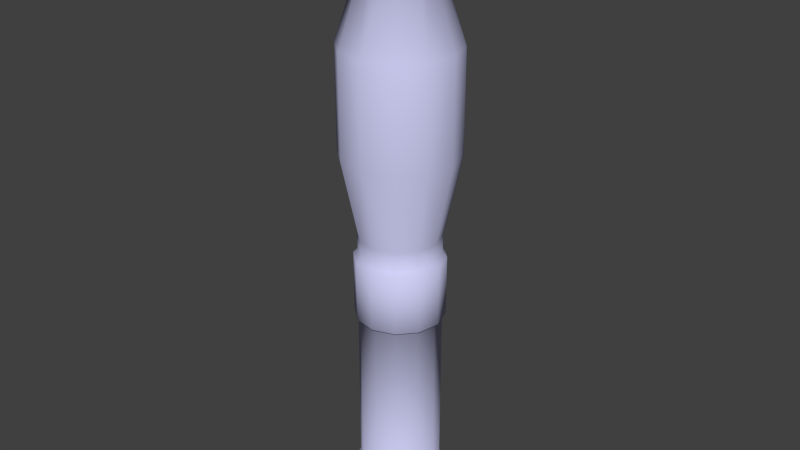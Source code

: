 # Source: soldier_rocket.blend  (saved by Blender 2.75.0; exported with 4.5.12 LTS)
import bpy
from mathutils import Matrix  # noqa: F401  (used for matrix-valued properties, if any)

bpy.ops.wm.read_factory_settings(use_empty=True)
scene = bpy.context.scene
scene.name = 'soldier_rocket'

# ---- collections
col_collection_1 = bpy.data.collections.new('Collection 1'); scene.collection.children.link(col_collection_1)

# ---- materials (node trees are filled in below, after node groups)
mat_w_rocket01 = bpy.data.materials.new('w_rocket01')
mat_w_rocket01.alpha_threshold = 0.0
mat_w_rocket01.use_transparent_shadow = False
mat_w_rocket01.diffuse_color = (0.6271, 0.6276, 0.9124, 1.0)
mat_w_rocket01.roughness = 0.5

# ---- material node trees

# ---- world
world_world = bpy.data.worlds.new('World'); scene.world = world_world
world_world.color = (0.05088, 0.05088, 0.05088)
world_world.use_sun_shadow = False
world_world.sun_shadow_jitter_overblur = 0.0
world_world.cycles.sampling_method = 'MANUAL'
world_world.cycles.sample_map_resolution = 256

# ---- meshes
me_soldier_rocket = bpy.data.meshes.new('soldier_rocket')
me_soldier_rocket.from_pydata([(1.417, -0.6987, -8.305), (1.325, -0.6536, -8.179), (-1.229, -0.8211, -8.179), (-1.314, -0.8777, -8.305), (-1.325, 0.6536, -8.179), (-1.576, -0.1033, -8.305), (-0.8777, 1.314, -8.305), (-0.1033, 1.576, -8.305), (-0.09662, 1.475, -8.179), (1.475, 0.09665, -8.179), (1.229, 0.821, -8.179), (4.578e-05, -1.144e-05, -9.725), (-1.778, 0.8705, -9.77), (-1.648, -1.093, -9.77), (-0.8765, -1.765, -9.77), (1.101, -1.636, -9.77), (0.1297, -1.964, -9.77), (1.778, -0.8705, -9.77), (1.576, 0.1033, -8.305), (0.1034, -1.576, -8.305), (0.8777, -1.314, -8.305), (-0.6987, -1.417, -8.305), (-1.432, -0.9572, -9.296), (-1.545, 0.762, -9.296), (-1.417, 0.6987, -8.305), (-0.9571, 1.433, -9.296), (-0.1126, 1.719, -9.296), (0.762, 1.545, -9.296), (0.6988, 1.417, -8.305), (1.314, 0.8777, -8.305), (-7.248e-05, 0.0, 12.58), (-0.3329, -0.6759, 12.58), (0.418, -0.6266, 12.58), (0.6748, -0.3333, 12.58), (0.7507, 0.04929, 12.58), (0.3327, 0.6759, 12.58), (-0.6749, 0.3333, 12.58), (-0.7509, -0.04929, 12.58), (0.8114, -1.226, 0.3909), (0.09551, -1.471, 1.096), (1.31, -0.652, 0.3909), (1.457, 0.09642, 1.096), (1.214, 0.819, 1.096), (-0.09554, 1.471, 0.3909), (-0.8115, 1.226, 0.3909), (-0.09554, 1.471, 1.096), (-1.31, 0.652, 0.3909), (-0.8115, 1.226, 1.096), (-1.31, 0.652, 1.096), (-1.457, -0.09643, 1.096), (-1.457, -0.09643, 0.3909), (-1.214, -0.819, 0.3909), (-1.214, -0.819, 1.096), (-0.646, -1.322, 1.096), (0.09552, -1.471, 0.3909), (-1.059, -0.07119, 11.32), (-0.6257, -0.4187, 12.58), (0.04914, -0.752, 12.58), (-0.4696, -0.9762, 11.32), (0.06936, -1.086, 11.32), (0.5897, -0.905, 11.32), (1.059, 0.07118, 11.32), (0.6256, 0.4187, 12.58), (0.8826, 0.6047, 11.32), (0.4694, 0.9762, 11.32), (-0.04929, 0.752, 12.58), (-0.4181, 0.6266, 12.58), (-0.5898, 0.905, 11.32), (-0.9521, 0.4814, 11.32), (0.5309, -0.8153, 11.25), (1.869, -0.9216, 7.749), (2.079, 0.1363, 7.749), (0.9534, 0.06412, 11.25), (0.9215, 1.869, 7.749), (0.4226, 0.8794, 11.25), (-0.06258, 0.9785, 11.25), (-1.869, 0.9216, 7.749), (-1.733, -1.158, 7.749), (-0.7946, -0.5447, 11.25), (0.1362, -2.079, 7.749), (0.06244, -0.9785, 11.25), (-1.737, -1.16, 4.078), (-0.9239, -1.873, 4.078), (0.8114, -1.226, 1.096), (1.31, -0.652, 1.096), (1.16, -1.737, 4.078), (2.084, 0.1366, 4.078), (0.646, 1.322, 1.096), (-1.16, 1.737, 4.078), (-1.873, 0.9238, 4.078), (-2.084, -0.1366, 4.078), (1.452, -0.716, 0.2753), (1.615, 0.1059, 0.2753), (1.457, 0.09642, 0.3909), (1.214, 0.819, 0.3909), (0.646, 1.322, 0.3909), (-0.1059, 1.615, 0.2753), (-1.452, 0.716, 0.2753), (-1.615, -0.1059, 0.2753), (0.1059, -1.615, 0.2753), (-0.646, -1.322, 0.3909), (-1.475, -0.09667, -8.179), (-0.6536, -1.325, -8.179), (-1.229, -0.8211, -2.023), (0.09669, -1.475, -8.179), (0.8211, -1.229, -8.179), (0.8211, -1.229, -2.023), (1.229, 0.821, -2.023), (0.6537, 1.325, -8.179), (-0.821, 1.229, -2.023), (-0.821, 1.229, -8.179), (-1.475, -0.09666, -2.023), (-1.346, -0.8994, 0.2753), (-0.716, -1.452, 0.2753), (0.1054, -1.608, -1.944), (0.8954, -1.34, -1.944), (0.8994, -1.346, 0.2753), (1.346, 0.8994, 0.2753), (1.608, 0.1054, -1.944), (0.716, 1.452, 0.2753), (-0.1054, 1.608, -1.944), (-0.8994, 1.346, 0.2753), (-0.8827, -0.6047, 11.32), (-0.4228, -0.8794, 11.25), (-0.9535, -0.06411, 11.25), (-0.857, 0.4336, 11.25), (-0.531, 0.8153, 11.25), (-0.06949, 1.086, 11.32), (0.7944, 0.5447, 11.25), (0.952, -0.4814, 11.32), (0.8569, -0.4336, 11.25), (0.1127, -1.719, -9.296), (-0.8766, -1.765, -9.46), (-0.762, -1.545, -9.296), (-1.648, -1.093, -9.46), (-1.978, -0.1287, -9.46), (-1.719, -0.1127, -9.296), (-1.778, 0.8705, -9.46), (-1.101, 1.636, -9.46), (1.433, 0.9572, -9.296), (1.648, 1.093, -9.46), (1.719, 0.1127, -9.296), (1.545, -0.762, -9.296), (1.101, -1.637, -9.46), (1.778, -0.8705, -9.46), (0.9572, -1.433, -9.296), (-0.9216, -1.869, 7.749), (-2.079, -0.1363, 7.749), (-1.158, 1.732, 7.749), (-0.1363, 2.079, 7.749), (-0.1366, 2.084, 4.078), (0.9238, 1.873, 4.078), (1.732, 1.158, 7.749), (1.737, 1.16, 4.078), (1.158, -1.732, 7.749), (1.873, -0.9238, 4.078), (0.1366, -2.084, 4.078), (0.09666, -1.475, -2.023), (1.445, -0.7128, -1.944), (1.325, -0.6536, -2.023), (1.475, 0.09665, -2.023), (1.34, 0.8954, -1.944), (0.6536, 1.325, -2.023), (0.7128, 1.445, -1.944), (-0.09665, 1.475, -2.023), (-0.8954, 1.34, -1.944), (-1.325, 0.6536, -2.023), (-1.445, 0.7128, -1.944), (-1.608, -0.1054, -1.944), (-1.34, -0.8954, -1.944), (-0.6536, -1.325, -2.023), (-0.7128, -1.445, -1.944), (1.978, 0.1287, -9.46), (0.1297, -1.964, -9.46), (-1.978, -0.1287, -9.77), (-1.101, 1.636, -9.77), (-0.1296, 1.964, -9.46), (-0.1296, 1.964, -9.77), (0.8766, 1.765, -9.77), (0.8766, 1.765, -9.46), (1.648, 1.093, -9.77), (1.978, 0.1287, -9.77)], [], [(142, 143, 144), (9, 0, 18), (9, 1, 0), (1, 20, 0), (1, 105, 20), (105, 19, 20), (105, 104, 19), (104, 21, 19), (104, 102, 21), (102, 3, 21), (102, 2, 3), (101, 3, 2), (101, 5, 3), (4, 5, 101), (4, 24, 5), (4, 6, 24), (4, 110, 6), (110, 7, 6), (110, 8, 7), (8, 28, 7), (8, 108, 28), (10, 28, 108), (10, 29, 28), (9, 29, 10), (9, 18, 29), (11, 181, 17), (180, 181, 11), (11, 178, 180), (177, 178, 11), (11, 175, 177), (11, 12, 175), (11, 174, 12), (13, 174, 11), (14, 13, 11), (14, 11, 16), (11, 15, 16), (11, 17, 15), (142, 141, 18), (142, 18, 0), (20, 142, 0), (20, 145, 142), (19, 145, 20), (19, 131, 145), (21, 131, 19), (21, 133, 131), (3, 133, 21), (3, 22, 133), (5, 22, 3), (5, 136, 22), (24, 136, 5), (24, 23, 136), (6, 23, 24), (6, 25, 23), (7, 25, 6), (7, 26, 25), (28, 26, 7), (28, 27, 26), (139, 27, 28), (139, 28, 29), (18, 139, 29), (18, 141, 139), (37, 56, 30), (56, 31, 30), (31, 57, 30), (57, 32, 30), (32, 33, 30), (33, 34, 30), (34, 62, 30), (62, 35, 30), (35, 65, 30), (65, 66, 30), (66, 36, 30), (36, 37, 30), (38, 39, 54), (38, 83, 39), (40, 83, 38), (40, 84, 83), (93, 84, 40), (93, 41, 84), (94, 41, 93), (94, 42, 41), (95, 42, 94), (95, 87, 42), (95, 45, 87), (95, 43, 45), (44, 45, 43), (44, 47, 45), (46, 47, 44), (46, 48, 47), (46, 49, 48), (46, 50, 49), (50, 52, 49), (50, 51, 52), (100, 52, 51), (100, 53, 52), (54, 53, 100), (54, 39, 53), (56, 37, 55), (56, 55, 122), (31, 56, 122), (31, 122, 58), (57, 31, 58), (57, 58, 59), (60, 57, 59), (60, 32, 57), (129, 32, 60), (129, 33, 32), (61, 33, 129), (61, 34, 33), (62, 34, 61), (62, 61, 63), (35, 62, 63), (35, 63, 64), (65, 35, 64), (65, 64, 127), (67, 65, 127), (67, 66, 65), (68, 66, 67), (68, 36, 66), (55, 36, 68), (55, 37, 36), (79, 69, 80), (79, 154, 69), (154, 130, 69), (154, 70, 130), (70, 72, 130), (70, 71, 72), (152, 72, 71), (152, 128, 72), (73, 128, 152), (73, 74, 128), (149, 74, 73), (149, 75, 74), (149, 126, 75), (149, 148, 126), (148, 125, 126), (148, 76, 125), (76, 124, 125), (76, 147, 124), (77, 124, 147), (77, 78, 124), (146, 78, 77), (146, 123, 78), (79, 123, 146), (79, 80, 123), (49, 81, 90), (49, 52, 81), (52, 82, 81), (52, 53, 82), (53, 156, 82), (53, 39, 156), (83, 156, 39), (83, 85, 156), (84, 85, 83), (84, 155, 85), (41, 155, 84), (41, 86, 155), (41, 153, 86), (41, 42, 153), (42, 151, 153), (42, 87, 151), (87, 150, 151), (87, 45, 150), (47, 150, 45), (47, 88, 150), (48, 88, 47), (48, 89, 88), (49, 89, 48), (49, 90, 89), (99, 38, 54), (99, 116, 38), (116, 40, 38), (116, 91, 40), (91, 93, 40), (91, 92, 93), (117, 93, 92), (117, 94, 93), (119, 94, 117), (119, 95, 94), (96, 95, 119), (96, 43, 95), (96, 44, 43), (96, 121, 44), (121, 46, 44), (121, 97, 46), (97, 50, 46), (97, 98, 50), (112, 50, 98), (112, 51, 50), (113, 51, 112), (113, 100, 51), (99, 100, 113), (99, 54, 100), (101, 103, 111), (101, 2, 103), (102, 103, 2), (102, 170, 103), (104, 170, 102), (104, 157, 170), (104, 106, 157), (104, 105, 106), (1, 106, 105), (1, 159, 106), (9, 159, 1), (9, 160, 159), (10, 160, 9), (10, 107, 160), (10, 162, 107), (10, 108, 162), (8, 162, 108), (8, 164, 162), (8, 109, 164), (8, 110, 109), (4, 109, 110), (4, 166, 109), (4, 111, 166), (4, 101, 111), (169, 98, 168), (169, 112, 98), (171, 112, 169), (171, 113, 112), (99, 113, 171), (99, 171, 114), (115, 99, 114), (115, 116, 99), (158, 116, 115), (158, 91, 116), (118, 91, 158), (118, 92, 91), (117, 92, 118), (117, 118, 161), (119, 117, 161), (119, 161, 163), (120, 119, 163), (120, 96, 119), (121, 96, 120), (121, 120, 165), (97, 121, 165), (97, 165, 167), (98, 97, 167), (98, 167, 168), (58, 80, 59), (58, 123, 80), (122, 123, 58), (122, 78, 123), (55, 78, 122), (55, 124, 78), (55, 125, 124), (55, 68, 125), (68, 126, 125), (68, 67, 126), (67, 75, 126), (67, 127, 75), (64, 75, 127), (64, 74, 75), (63, 74, 64), (63, 128, 74), (61, 128, 63), (61, 72, 128), (61, 130, 72), (61, 129, 130), (129, 69, 130), (129, 60, 69), (60, 80, 69), (60, 59, 80), (133, 173, 131), (133, 132, 173), (22, 132, 133), (22, 134, 132), (136, 134, 22), (136, 135, 134), (136, 137, 135), (136, 23, 137), (23, 138, 137), (23, 25, 138), (25, 176, 138), (25, 26, 176), (27, 176, 26), (27, 179, 176), (139, 179, 27), (139, 140, 179), (141, 140, 139), (141, 172, 140), (141, 144, 172), (141, 142, 144), (142, 145, 143), (145, 173, 143), (145, 131, 173), (146, 156, 79), (146, 82, 156), (81, 82, 146), (81, 146, 77), (147, 81, 77), (147, 90, 81), (89, 90, 147), (89, 147, 76), (76, 88, 89), (76, 148, 88), (149, 88, 148), (149, 150, 88), (73, 150, 149), (73, 151, 150), (152, 151, 73), (152, 153, 151), (153, 152, 71), (153, 71, 86), (71, 155, 86), (71, 70, 155), (155, 70, 154), (155, 154, 85), (85, 154, 79), (85, 79, 156), (157, 115, 114), (157, 106, 115), (106, 158, 115), (106, 159, 158), (159, 118, 158), (159, 160, 118), (107, 118, 160), (107, 161, 118), (162, 161, 107), (162, 163, 161), (164, 163, 162), (164, 120, 163), (164, 165, 120), (164, 109, 165), (166, 165, 109), (166, 167, 165), (166, 168, 167), (166, 111, 168), (111, 169, 168), (111, 103, 169), (170, 169, 103), (170, 171, 169), (157, 171, 170), (157, 114, 171), (172, 17, 181), (172, 144, 17), (144, 15, 17), (144, 143, 15), (143, 16, 15), (143, 173, 16), (173, 14, 16), (173, 132, 14), (134, 14, 132), (134, 13, 14), (134, 174, 13), (134, 135, 174), (137, 174, 135), (137, 12, 174), (138, 12, 137), (138, 175, 12), (176, 175, 138), (176, 177, 175), (176, 178, 177), (176, 179, 178), (179, 180, 178), (179, 140, 180), (140, 181, 180), (140, 172, 181)])
me_soldier_rocket.polygons.foreach_set('use_smooth', [True] * 360)
_uv = me_soldier_rocket.uv_layers.new(name='UVMap')
_uv.uv.foreach_set('vector', [0.5911, -0.7352, 0.5503, -0.7448, 0.5912, -0.7448, 0.6324, -0.6628, 0.5912, -0.6718, 0.632, -0.6718, 0.6324, -0.6628, 0.5916, -0.6628, 0.5912, -0.6718, 0.5916, -0.6628, 0.5503, -0.6718, 0.5912, -0.6718, 0.5916, -0.6628, 0.5508, -0.6628, 0.5503, -0.6718, 0.5508, -0.6628, 0.5248, -0.6718, 0.5503, -0.6718, 0.5508, -0.6628, 0.5253, -0.6628, 0.5248, -0.6718, 0.9844, -0.6628, 0.9589, -0.6718, 0.9844, -0.6718, 0.9844, -0.6628, 0.9589, -0.6628, 0.9589, -0.6718, 0.9589, -0.6628, 0.918, -0.6718, 0.9589, -0.6718, 0.9589, -0.6628, 0.9181, -0.6628, 0.918, -0.6718, 0.8772, -0.6628, 0.918, -0.6718, 0.9181, -0.6628, 0.8772, -0.6628, 0.8772, -0.6718, 0.918, -0.6718, 0.8364, -0.6628, 0.8772, -0.6718, 0.8772, -0.6628, 0.8364, -0.6628, 0.8363, -0.6718, 0.8772, -0.6718, 0.8364, -0.6628, 0.7955, -0.6718, 0.8363, -0.6718, 0.8364, -0.6628, 0.7956, -0.6628, 0.7955, -0.6718, 0.7956, -0.6628, 0.7546, -0.6718, 0.7955, -0.6718, 0.7956, -0.6628, 0.7548, -0.6628, 0.7546, -0.6718, 0.7548, -0.6628, 0.7138, -0.6718, 0.7546, -0.6718, 0.7548, -0.6628, 0.714, -0.6628, 0.7138, -0.6718, 0.6732, -0.6628, 0.7138, -0.6718, 0.714, -0.6628, 0.6732, -0.6628, 0.6729, -0.6718, 0.7138, -0.6718, 0.6324, -0.6628, 0.6729, -0.6718, 0.6732, -0.6628, 0.6324, -0.6628, 0.632, -0.6718, 0.6729, -0.6718, 0.6372, -0.8808, 0.5231, -0.8734, 0.5347, -0.931, 0.5422, -0.8178, 0.5231, -0.8734, 0.6372, -0.8808, 0.6372, -0.8808, 0.5866, -0.779, 0.5422, -0.8178, 0.6446, -0.7676, 0.5866, -0.779, 0.6372, -0.8808, 0.6372, -0.8808, 0.7007, -0.7865, 0.6446, -0.7676, 0.6372, -0.8808, 0.7397, -0.8306, 0.7007, -0.7865, 0.6372, -0.8808, 0.7512, -0.8882, 0.7397, -0.8306, 0.7322, -0.9439, 0.7512, -0.8882, 0.6372, -0.8808, 0.6877, -0.9826, 0.7322, -0.9439, 0.6372, -0.8808, 0.6877, -0.9826, 0.6372, -0.8808, 0.6297, -0.9941, 0.6372, -0.8808, 0.5737, -0.9752, 0.6297, -0.9941, 0.6372, -0.8808, 0.5347, -0.931, 0.5737, -0.9752, 0.5911, -0.7352, 0.632, -0.7352, 0.632, -0.6718, 0.5911, -0.7352, 0.632, -0.6718, 0.5912, -0.6718, 0.5503, -0.6718, 0.5911, -0.7352, 0.5912, -0.6718, 0.5503, -0.6718, 0.5502, -0.7352, 0.5911, -0.7352, 0.5248, -0.6718, 0.5502, -0.7352, 0.5503, -0.6718, 0.5248, -0.6718, 0.5247, -0.7352, 0.5502, -0.7352, 0.9589, -0.6718, 0.9846, -0.7352, 0.9844, -0.6718, 0.9589, -0.6718, 0.9591, -0.7352, 0.9846, -0.7352, 0.918, -0.6718, 0.9591, -0.7352, 0.9589, -0.6718, 0.918, -0.6718, 0.9182, -0.7352, 0.9591, -0.7352, 0.8772, -0.6718, 0.9182, -0.7352, 0.918, -0.6718, 0.8772, -0.6718, 0.8773, -0.7352, 0.9182, -0.7352, 0.8363, -0.6718, 0.8773, -0.7352, 0.8772, -0.6718, 0.8363, -0.6718, 0.8364, -0.7352, 0.8773, -0.7352, 0.7955, -0.6718, 0.8364, -0.7352, 0.8363, -0.6718, 0.7955, -0.6718, 0.7955, -0.7352, 0.8364, -0.7352, 0.7546, -0.6718, 0.7955, -0.7352, 0.7955, -0.6718, 0.7546, -0.6718, 0.7546, -0.7352, 0.7955, -0.7352, 0.7138, -0.6718, 0.7546, -0.7352, 0.7546, -0.6718, 0.7138, -0.6718, 0.7138, -0.7352, 0.7546, -0.7352, 0.6729, -0.7352, 0.7138, -0.7352, 0.7138, -0.6718, 0.6729, -0.7352, 0.7138, -0.6718, 0.6729, -0.6718, 0.632, -0.6718, 0.6729, -0.7352, 0.6729, -0.6718, 0.632, -0.6718, 0.632, -0.7352, 0.6729, -0.7352, 0.519, -0.1345, 0.5335, -0.1773, 0.606, -0.1288, 0.5335, -0.1773, 0.5675, -0.2071, 0.606, -0.1288, 0.5675, -0.2071, 0.6117, -0.2159, 0.606, -0.1288, 0.6117, -0.2159, 0.6545, -0.2014, 0.606, -0.1288, 0.6545, -0.2014, 0.6842, -0.1674, 0.606, -0.1288, 0.6842, -0.1674, 0.693, -0.1231, 0.606, -0.1288, 0.693, -0.1231, 0.6785, -0.08029, 0.606, -0.1288, 0.6785, -0.08029, 0.6446, -0.05049, 0.606, -0.1288, 0.6446, -0.05049, 0.6003, -0.04168, 0.606, -0.1288, 0.6003, -0.04168, 0.5576, -0.0562, 0.606, -0.1288, 0.5576, -0.0562, 0.5278, -0.09019, 0.606, -0.1288, 0.5278, -0.09019, 0.519, -0.1345, 0.606, -0.1288, 0.05278, -0.8316, 0.02734, -0.7837, 0.02743, -0.8316, 0.05278, -0.8316, 0.05271, -0.7837, 0.02734, -0.7837, 0.09359, -0.8316, 0.05271, -0.7837, 0.05278, -0.8316, 0.09359, -0.8316, 0.09354, -0.7837, 0.05271, -0.7837, 0.1347, -0.8316, 0.09354, -0.7837, 0.09359, -0.8316, 0.1347, -0.8316, 0.1346, -0.7837, 0.09354, -0.7837, 0.1757, -0.8316, 0.1346, -0.7837, 0.1347, -0.8316, 0.1757, -0.8316, 0.1757, -0.7837, 0.1346, -0.7837, 0.2164, -0.8316, 0.1757, -0.7837, 0.1757, -0.8316, 0.2164, -0.8316, 0.2165, -0.7837, 0.1757, -0.7837, 0.2164, -0.8316, 0.2569, -0.7837, 0.2165, -0.7837, 0.2164, -0.8316, 0.2569, -0.8316, 0.2569, -0.7837, 0.2974, -0.8316, 0.2569, -0.7837, 0.2569, -0.8316, 0.2974, -0.8316, 0.2975, -0.7837, 0.2569, -0.7837, 0.3382, -0.8316, 0.2975, -0.7837, 0.2974, -0.8316, 0.3382, -0.8316, 0.3383, -0.7837, 0.2975, -0.7837, 0.3382, -0.8316, 0.3794, -0.7837, 0.3383, -0.7837, 0.3382, -0.8316, 0.3793, -0.8316, 0.3794, -0.7837, 0.3793, -0.8316, 0.4205, -0.7837, 0.3794, -0.7837, 0.3793, -0.8316, 0.4203, -0.8316, 0.4205, -0.7837, 0.4611, -0.8316, 0.4205, -0.7837, 0.4203, -0.8316, 0.4611, -0.8316, 0.4612, -0.7837, 0.4205, -0.7837, 0.4864, -0.8316, 0.4612, -0.7837, 0.4611, -0.8316, 0.4864, -0.8316, 0.4865, -0.7837, 0.4612, -0.7837, 0.4273, -0.1224, 0.386, -0.1224, 0.3861, -0.236, 0.4273, -0.1224, 0.3861, -0.236, 0.4281, -0.236, 0.4686, -0.1224, 0.4273, -0.1224, 0.4281, -0.236, 0.4686, -0.1224, 0.4281, -0.236, 0.4693, -0.236, 0.4944, -0.1224, 0.4686, -0.1224, 0.4693, -0.236, 0.4944, -0.1224, 0.4693, -0.236, 0.4946, -0.236, 0.05486, -0.236, 0.02987, -0.1224, 0.02941, -0.236, 0.05486, -0.236, 0.05565, -0.1224, 0.02987, -0.1224, 0.09626, -0.236, 0.05565, -0.1224, 0.05486, -0.236, 0.09626, -0.236, 0.09694, -0.1224, 0.05565, -0.1224, 0.1384, -0.236, 0.09694, -0.1224, 0.09626, -0.236, 0.1384, -0.236, 0.1383, -0.1224, 0.09694, -0.1224, 0.1796, -0.1224, 0.1383, -0.1224, 0.1384, -0.236, 0.1796, -0.1224, 0.1384, -0.236, 0.1804, -0.236, 0.2209, -0.1224, 0.1796, -0.1224, 0.1804, -0.236, 0.2209, -0.1224, 0.1804, -0.236, 0.2216, -0.236, 0.2621, -0.1224, 0.2209, -0.1224, 0.2216, -0.236, 0.2621, -0.1224, 0.2216, -0.236, 0.262, -0.236, 0.3026, -0.236, 0.2621, -0.1224, 0.262, -0.236, 0.3026, -0.236, 0.3034, -0.1224, 0.2621, -0.1224, 0.344, -0.236, 0.3034, -0.1224, 0.3026, -0.236, 0.344, -0.236, 0.3446, -0.1224, 0.3034, -0.1224, 0.3861, -0.236, 0.3446, -0.1224, 0.344, -0.236, 0.3861, -0.236, 0.386, -0.1224, 0.3446, -0.1224, 0.02839, -0.4389, 0.05356, -0.2568, 0.0235, -0.2568, 0.02839, -0.4389, 0.05387, -0.4389, 0.05356, -0.2568, 0.05387, -0.4389, 0.09441, -0.2568, 0.05356, -0.2568, 0.05387, -0.4389, 0.09463, -0.4389, 0.09441, -0.2568, 0.09463, -0.4389, 0.136, -0.2568, 0.09441, -0.2568, 0.09463, -0.4389, 0.1354, -0.4389, 0.136, -0.2568, 0.1762, -0.4389, 0.136, -0.2568, 0.1354, -0.4389, 0.1762, -0.4389, 0.1775, -0.2568, 0.136, -0.2568, 0.2169, -0.4389, 0.1775, -0.2568, 0.1762, -0.4389, 0.2169, -0.4389, 0.2182, -0.2568, 0.1775, -0.2568, 0.2577, -0.4389, 0.2182, -0.2568, 0.2169, -0.4389, 0.2577, -0.4389, 0.258, -0.2568, 0.2182, -0.2568, 0.2577, -0.4389, 0.298, -0.2568, 0.258, -0.2568, 0.2577, -0.4389, 0.2985, -0.4389, 0.298, -0.2568, 0.2985, -0.4389, 0.3389, -0.2568, 0.298, -0.2568, 0.2985, -0.4389, 0.3392, -0.4389, 0.3389, -0.2568, 0.3392, -0.4389, 0.3805, -0.2568, 0.3389, -0.2568, 0.3392, -0.4389, 0.38, -0.4389, 0.3805, -0.2568, 0.4208, -0.4389, 0.3805, -0.2568, 0.38, -0.4389, 0.4208, -0.4389, 0.422, -0.2568, 0.3805, -0.2568, 0.4616, -0.4389, 0.422, -0.2568, 0.4208, -0.4389, 0.4616, -0.4389, 0.4626, -0.2568, 0.422, -0.2568, 0.487, -0.4389, 0.4626, -0.2568, 0.4616, -0.4389, 0.487, -0.4389, 0.4925, -0.2568, 0.4626, -0.2568, 0.3794, -0.7837, 0.4204, -0.6274, 0.3796, -0.6274, 0.3794, -0.7837, 0.4205, -0.7837, 0.4204, -0.6274, 0.4205, -0.7837, 0.4612, -0.6274, 0.4204, -0.6274, 0.4205, -0.7837, 0.4612, -0.7837, 0.4612, -0.6274, 0.4612, -0.7837, 0.4867, -0.6274, 0.4612, -0.6274, 0.4612, -0.7837, 0.4865, -0.7837, 0.4867, -0.6274, 0.05271, -0.7837, 0.02762, -0.6274, 0.02734, -0.7837, 0.05271, -0.7837, 0.05312, -0.6274, 0.02762, -0.6274, 0.09354, -0.7837, 0.05312, -0.6274, 0.05271, -0.7837, 0.09354, -0.7837, 0.09393, -0.6274, 0.05312, -0.6274, 0.1346, -0.7837, 0.09393, -0.6274, 0.09354, -0.7837, 0.1346, -0.7837, 0.1347, -0.6274, 0.09393, -0.6274, 0.1346, -0.7837, 0.1755, -0.6274, 0.1347, -0.6274, 0.1346, -0.7837, 0.1757, -0.7837, 0.1755, -0.6274, 0.1757, -0.7837, 0.2163, -0.6274, 0.1755, -0.6274, 0.1757, -0.7837, 0.2165, -0.7837, 0.2163, -0.6274, 0.2165, -0.7837, 0.2571, -0.6274, 0.2163, -0.6274, 0.2165, -0.7837, 0.2569, -0.7837, 0.2571, -0.6274, 0.2975, -0.7837, 0.2571, -0.6274, 0.2569, -0.7837, 0.2975, -0.7837, 0.298, -0.6274, 0.2571, -0.6274, 0.3383, -0.7837, 0.298, -0.6274, 0.2975, -0.7837, 0.3383, -0.7837, 0.3388, -0.6274, 0.298, -0.6274, 0.3794, -0.7837, 0.3388, -0.6274, 0.3383, -0.7837, 0.3794, -0.7837, 0.3796, -0.6274, 0.3388, -0.6274, 0.02761, -0.8394, 0.05278, -0.8316, 0.02743, -0.8316, 0.02761, -0.8394, 0.05309, -0.8394, 0.05278, -0.8316, 0.05309, -0.8394, 0.09359, -0.8316, 0.05278, -0.8316, 0.05309, -0.8394, 0.09386, -0.8394, 0.09359, -0.8316, 0.09386, -0.8394, 0.1347, -0.8316, 0.09359, -0.8316, 0.09386, -0.8394, 0.1346, -0.8394, 0.1347, -0.8316, 0.1754, -0.8394, 0.1347, -0.8316, 0.1346, -0.8394, 0.1754, -0.8394, 0.1757, -0.8316, 0.1347, -0.8316, 0.2162, -0.8394, 0.1757, -0.8316, 0.1754, -0.8394, 0.2162, -0.8394, 0.2164, -0.8316, 0.1757, -0.8316, 0.2569, -0.8394, 0.2164, -0.8316, 0.2162, -0.8394, 0.2569, -0.8394, 0.2569, -0.8316, 0.2164, -0.8316, 0.2569, -0.8394, 0.2974, -0.8316, 0.2569, -0.8316, 0.2569, -0.8394, 0.2977, -0.8394, 0.2974, -0.8316, 0.2977, -0.8394, 0.3382, -0.8316, 0.2974, -0.8316, 0.2977, -0.8394, 0.3385, -0.8394, 0.3382, -0.8316, 0.3385, -0.8394, 0.3793, -0.8316, 0.3382, -0.8316, 0.3385, -0.8394, 0.3793, -0.8394, 0.3793, -0.8316, 0.42, -0.8394, 0.3793, -0.8316, 0.3793, -0.8394, 0.42, -0.8394, 0.4203, -0.8316, 0.3793, -0.8316, 0.4608, -0.8394, 0.4203, -0.8316, 0.42, -0.8394, 0.4608, -0.8394, 0.4611, -0.8316, 0.4203, -0.8316, 0.4863, -0.8394, 0.4611, -0.8316, 0.4608, -0.8394, 0.4863, -0.8394, 0.4864, -0.8316, 0.4611, -0.8316, 0.8772, -0.6628, 0.9181, -0.2476, 0.8773, -0.2476, 0.8772, -0.6628, 0.9181, -0.6628, 0.9181, -0.2476, 0.9589, -0.6628, 0.9181, -0.2476, 0.9181, -0.6628, 0.9589, -0.6628, 0.9589, -0.2476, 0.9181, -0.2476, 0.9844, -0.6628, 0.9589, -0.2476, 0.9589, -0.6628, 0.9844, -0.6628, 0.9844, -0.2476, 0.9589, -0.2476, 0.5253, -0.6628, 0.5512, -0.2476, 0.5257, -0.2476, 0.5253, -0.6628, 0.5508, -0.6628, 0.5512, -0.2476, 0.5916, -0.6628, 0.5512, -0.2476, 0.5508, -0.6628, 0.5916, -0.6628, 0.5919, -0.2476, 0.5512, -0.2476, 0.6324, -0.6628, 0.5919, -0.2476, 0.5916, -0.6628, 0.6324, -0.6628, 0.6327, -0.2476, 0.5919, -0.2476, 0.6732, -0.6628, 0.6327, -0.2476, 0.6324, -0.6628, 0.6732, -0.6628, 0.6735, -0.2476, 0.6327, -0.2476, 0.6732, -0.6628, 0.7143, -0.2476, 0.6735, -0.2476, 0.6732, -0.6628, 0.714, -0.6628, 0.7143, -0.2476, 0.7548, -0.6628, 0.7143, -0.2476, 0.714, -0.6628, 0.7548, -0.6628, 0.755, -0.2476, 0.7143, -0.2476, 0.7548, -0.6628, 0.7958, -0.2476, 0.755, -0.2476, 0.7548, -0.6628, 0.7956, -0.6628, 0.7958, -0.2476, 0.8364, -0.6628, 0.7958, -0.2476, 0.7956, -0.6628, 0.8364, -0.6628, 0.8366, -0.2476, 0.7958, -0.2476, 0.8364, -0.6628, 0.8773, -0.2476, 0.8366, -0.2476, 0.8364, -0.6628, 0.8772, -0.6628, 0.8773, -0.2476, 0.42, -0.9887, 0.3793, -0.8394, 0.3793, -0.9887, 0.42, -0.9887, 0.42, -0.8394, 0.3793, -0.8394, 0.4608, -0.9887, 0.42, -0.8394, 0.42, -0.9887, 0.4608, -0.9887, 0.4608, -0.8394, 0.42, -0.8394, 0.4863, -0.8394, 0.4608, -0.8394, 0.4608, -0.9887, 0.4863, -0.8394, 0.4608, -0.9887, 0.4863, -0.9887, 0.05309, -0.9887, 0.02761, -0.8394, 0.02761, -0.9887, 0.05309, -0.9887, 0.05309, -0.8394, 0.02761, -0.8394, 0.09386, -0.9887, 0.05309, -0.8394, 0.05309, -0.9887, 0.09386, -0.9887, 0.09386, -0.8394, 0.05309, -0.8394, 0.1346, -0.9887, 0.09386, -0.8394, 0.09386, -0.9887, 0.1346, -0.9887, 0.1346, -0.8394, 0.09386, -0.8394, 0.1754, -0.8394, 0.1346, -0.8394, 0.1346, -0.9887, 0.1754, -0.8394, 0.1346, -0.9887, 0.1754, -0.9887, 0.2162, -0.8394, 0.1754, -0.8394, 0.1754, -0.9887, 0.2162, -0.8394, 0.1754, -0.9887, 0.2162, -0.9887, 0.2569, -0.9887, 0.2162, -0.8394, 0.2162, -0.9887, 0.2569, -0.9887, 0.2569, -0.8394, 0.2162, -0.8394, 0.2977, -0.8394, 0.2569, -0.8394, 0.2569, -0.9887, 0.2977, -0.8394, 0.2569, -0.9887, 0.2977, -0.9887, 0.3385, -0.8394, 0.2977, -0.8394, 0.2977, -0.9887, 0.3385, -0.8394, 0.2977, -0.9887, 0.3385, -0.9887, 0.3793, -0.8394, 0.3385, -0.8394, 0.3385, -0.9887, 0.3793, -0.8394, 0.3385, -0.9887, 0.3793, -0.9887, 0.4693, -0.236, 0.4946, -0.2391, 0.4946, -0.236, 0.4693, -0.236, 0.4693, -0.2391, 0.4946, -0.2391, 0.4281, -0.236, 0.4693, -0.2391, 0.4693, -0.236, 0.4281, -0.236, 0.4281, -0.2391, 0.4693, -0.2391, 0.3861, -0.236, 0.4281, -0.2391, 0.4281, -0.236, 0.3861, -0.236, 0.3861, -0.2391, 0.4281, -0.2391, 0.3861, -0.236, 0.3439, -0.2391, 0.3861, -0.2391, 0.3861, -0.236, 0.344, -0.236, 0.3439, -0.2391, 0.344, -0.236, 0.3025, -0.2391, 0.3439, -0.2391, 0.344, -0.236, 0.3026, -0.236, 0.3025, -0.2391, 0.3026, -0.236, 0.262, -0.2391, 0.3025, -0.2391, 0.3026, -0.236, 0.262, -0.236, 0.262, -0.2391, 0.2216, -0.236, 0.262, -0.2391, 0.262, -0.236, 0.2216, -0.236, 0.2216, -0.2391, 0.262, -0.2391, 0.1804, -0.236, 0.2216, -0.2391, 0.2216, -0.236, 0.1804, -0.236, 0.1804, -0.2391, 0.2216, -0.2391, 0.1384, -0.236, 0.1804, -0.2391, 0.1804, -0.236, 0.1384, -0.236, 0.1384, -0.2391, 0.1804, -0.2391, 0.1384, -0.236, 0.09624, -0.2391, 0.1384, -0.2391, 0.1384, -0.236, 0.09626, -0.236, 0.09624, -0.2391, 0.09626, -0.236, 0.05484, -0.2391, 0.09624, -0.2391, 0.09626, -0.236, 0.05486, -0.236, 0.05484, -0.2391, 0.05486, -0.236, 0.0294, -0.2391, 0.05484, -0.2391, 0.05486, -0.236, 0.02941, -0.236, 0.0294, -0.2391, 0.9591, -0.7352, 0.9848, -0.7448, 0.9846, -0.7352, 0.9591, -0.7352, 0.9591, -0.7448, 0.9848, -0.7448, 0.9182, -0.7352, 0.9591, -0.7448, 0.9591, -0.7352, 0.9182, -0.7352, 0.9181, -0.7448, 0.9591, -0.7448, 0.8773, -0.7352, 0.9181, -0.7448, 0.9182, -0.7352, 0.8773, -0.7352, 0.8774, -0.7448, 0.9181, -0.7448, 0.8773, -0.7352, 0.8367, -0.7448, 0.8774, -0.7448, 0.8773, -0.7352, 0.8364, -0.7352, 0.8367, -0.7448, 0.8364, -0.7352, 0.7958, -0.7448, 0.8367, -0.7448, 0.8364, -0.7352, 0.7955, -0.7352, 0.7958, -0.7448, 0.7955, -0.7352, 0.7547, -0.7448, 0.7958, -0.7448, 0.7955, -0.7352, 0.7546, -0.7352, 0.7547, -0.7448, 0.7138, -0.7352, 0.7547, -0.7448, 0.7546, -0.7352, 0.7138, -0.7352, 0.7136, -0.7448, 0.7547, -0.7448, 0.6729, -0.7352, 0.7136, -0.7448, 0.7138, -0.7352, 0.6729, -0.7352, 0.6726, -0.7448, 0.7136, -0.7448, 0.632, -0.7352, 0.6726, -0.7448, 0.6729, -0.7352, 0.632, -0.7352, 0.6319, -0.7448, 0.6726, -0.7448, 0.632, -0.7352, 0.5912, -0.7448, 0.6319, -0.7448, 0.632, -0.7352, 0.5911, -0.7352, 0.5912, -0.7448, 0.5911, -0.7352, 0.5502, -0.7352, 0.5503, -0.7448, 0.5502, -0.7352, 0.5246, -0.7448, 0.5503, -0.7448, 0.5502, -0.7352, 0.5247, -0.7352, 0.5246, -0.7448, 0.4616, -0.4389, 0.4867, -0.6274, 0.487, -0.4389, 0.4616, -0.4389, 0.4612, -0.6274, 0.4867, -0.6274, 0.4204, -0.6274, 0.4612, -0.6274, 0.4616, -0.4389, 0.4204, -0.6274, 0.4616, -0.4389, 0.4208, -0.4389, 0.38, -0.4389, 0.4204, -0.6274, 0.4208, -0.4389, 0.38, -0.4389, 0.3796, -0.6274, 0.4204, -0.6274, 0.3388, -0.6274, 0.3796, -0.6274, 0.38, -0.4389, 0.3388, -0.6274, 0.38, -0.4389, 0.3392, -0.4389, 0.3392, -0.4389, 0.298, -0.6274, 0.3388, -0.6274, 0.3392, -0.4389, 0.2985, -0.4389, 0.298, -0.6274, 0.2577, -0.4389, 0.298, -0.6274, 0.2985, -0.4389, 0.2577, -0.4389, 0.2571, -0.6274, 0.298, -0.6274, 0.2169, -0.4389, 0.2571, -0.6274, 0.2577, -0.4389, 0.2169, -0.4389, 0.2163, -0.6274, 0.2571, -0.6274, 0.1762, -0.4389, 0.2163, -0.6274, 0.2169, -0.4389, 0.1762, -0.4389, 0.1755, -0.6274, 0.2163, -0.6274, 0.1755, -0.6274, 0.1762, -0.4389, 0.1354, -0.4389, 0.1755, -0.6274, 0.1354, -0.4389, 0.1347, -0.6274, 0.1354, -0.4389, 0.09393, -0.6274, 0.1347, -0.6274, 0.1354, -0.4389, 0.09463, -0.4389, 0.09393, -0.6274, 0.09393, -0.6274, 0.09463, -0.4389, 0.05387, -0.4389, 0.09393, -0.6274, 0.05387, -0.4389, 0.05312, -0.6274, 0.05312, -0.6274, 0.05387, -0.4389, 0.02839, -0.4389, 0.05312, -0.6274, 0.02839, -0.4389, 0.02762, -0.6274, 0.02761, -0.994, 0.05309, -0.9887, 0.02761, -0.9887, 0.02761, -0.994, 0.05309, -0.994, 0.05309, -0.9887, 0.05309, -0.994, 0.09386, -0.9887, 0.05309, -0.9887, 0.05309, -0.994, 0.09386, -0.994, 0.09386, -0.9887, 0.09386, -0.994, 0.1346, -0.9887, 0.09386, -0.9887, 0.09386, -0.994, 0.1346, -0.994, 0.1346, -0.9887, 0.1754, -0.994, 0.1346, -0.9887, 0.1346, -0.994, 0.1754, -0.994, 0.1754, -0.9887, 0.1346, -0.9887, 0.2162, -0.994, 0.1754, -0.9887, 0.1754, -0.994, 0.2162, -0.994, 0.2162, -0.9887, 0.1754, -0.9887, 0.2569, -0.994, 0.2162, -0.9887, 0.2162, -0.994, 0.2569, -0.994, 0.2569, -0.9887, 0.2162, -0.9887, 0.2569, -0.994, 0.2977, -0.9887, 0.2569, -0.9887, 0.2569, -0.994, 0.2977, -0.994, 0.2977, -0.9887, 0.3385, -0.994, 0.2977, -0.9887, 0.2977, -0.994, 0.3385, -0.994, 0.3385, -0.9887, 0.2977, -0.9887, 0.3385, -0.994, 0.3793, -0.9887, 0.3385, -0.9887, 0.3385, -0.994, 0.3793, -0.994, 0.3793, -0.9887, 0.3793, -0.994, 0.42, -0.9887, 0.3793, -0.9887, 0.3793, -0.994, 0.42, -0.994, 0.42, -0.9887, 0.4608, -0.994, 0.42, -0.9887, 0.42, -0.994, 0.4608, -0.994, 0.4608, -0.9887, 0.42, -0.9887, 0.4863, -0.994, 0.4608, -0.9887, 0.4608, -0.994, 0.4863, -0.994, 0.4863, -0.9887, 0.4608, -0.9887, 0.6319, -0.7448, 0.5912, -0.7619, 0.6319, -0.7619, 0.6319, -0.7448, 0.5912, -0.7448, 0.5912, -0.7619, 0.5912, -0.7448, 0.5503, -0.7619, 0.5912, -0.7619, 0.5912, -0.7448, 0.5503, -0.7448, 0.5503, -0.7619, 0.5503, -0.7448, 0.5246, -0.7619, 0.5503, -0.7619, 0.5503, -0.7448, 0.5246, -0.7448, 0.5246, -0.7619, 0.9848, -0.7448, 0.9591, -0.7619, 0.9848, -0.7619, 0.9848, -0.7448, 0.9591, -0.7448, 0.9591, -0.7619, 0.9181, -0.7448, 0.9591, -0.7619, 0.9591, -0.7448, 0.9181, -0.7448, 0.9181, -0.7619, 0.9591, -0.7619, 0.9181, -0.7448, 0.8774, -0.7619, 0.9181, -0.7619, 0.9181, -0.7448, 0.8774, -0.7448, 0.8774, -0.7619, 0.8367, -0.7448, 0.8774, -0.7619, 0.8774, -0.7448, 0.8367, -0.7448, 0.8367, -0.7619, 0.8774, -0.7619, 0.7958, -0.7448, 0.8367, -0.7619, 0.8367, -0.7448, 0.7958, -0.7448, 0.7958, -0.7619, 0.8367, -0.7619, 0.7547, -0.7448, 0.7958, -0.7619, 0.7958, -0.7448, 0.7547, -0.7448, 0.7547, -0.7619, 0.7958, -0.7619, 0.7547, -0.7448, 0.7136, -0.7619, 0.7547, -0.7619, 0.7547, -0.7448, 0.7136, -0.7448, 0.7136, -0.7619, 0.7136, -0.7448, 0.6726, -0.7619, 0.7136, -0.7619, 0.7136, -0.7448, 0.6726, -0.7448, 0.6726, -0.7619, 0.6726, -0.7448, 0.6319, -0.7619, 0.6726, -0.7619, 0.6726, -0.7448, 0.6319, -0.7448, 0.6319, -0.7619])
me_soldier_rocket.materials.append(mat_w_rocket01)
me_soldier_rocket.use_remesh_preserve_volume = False
me_soldier_rocket.use_remesh_preserve_attributes = False
me_soldier_rocket.use_mirror_vertex_groups = False
me_soldier_rocket.update()

# ---- objects
ob_soldier_rocket = bpy.data.objects.new('soldier_rocket', me_soldier_rocket)

# ---- transforms, parenting, visibility, modifiers, constraints
ob_soldier_rocket.location = (-1.272, 0.4704, -0.5669)
ob_soldier_rocket.lineart.crease_threshold = 0.0
_vg = ob_soldier_rocket.vertex_groups.new(name='bip_pelvis')
_vg = ob_soldier_rocket.vertex_groups.new(name='bip_spine_0')
_vg = ob_soldier_rocket.vertex_groups.new(name='bip_spine_1')
_vg = ob_soldier_rocket.vertex_groups.new(name='bip_spine_2')
_vg = ob_soldier_rocket.vertex_groups.new(name='bip_spine_3')
_vg = ob_soldier_rocket.vertex_groups.new(name='bip_neck')
_vg = ob_soldier_rocket.vertex_groups.new(name='bip_head')
_vg = ob_soldier_rocket.vertex_groups.new(name='prp_helmet')
_vg = ob_soldier_rocket.vertex_groups.new(name='bip_collar_L')
_vg = ob_soldier_rocket.vertex_groups.new(name='bip_upperArm_L')
_vg = ob_soldier_rocket.vertex_groups.new(name='bip_lowerArm_L')
_vg = ob_soldier_rocket.vertex_groups.new(name='bip_hand_L')
_vg = ob_soldier_rocket.vertex_groups.new(name='effect_hand_L')
_vg = ob_soldier_rocket.vertex_groups.new(name='weapon_bone_L')
_vg = ob_soldier_rocket.vertex_groups.new(name='rocket_joint')
_vg.add([0, 1, 2, 3, 4, 5, 6, 7, 8, 9, 10, 11, 12, 13, 14, 15, 16, 17, 18, 19, 20, 21, 22, 23, 24, 25, 26, 27, 28, 29, 30, 31, 32, 33, 34, 35, 36, 37, 38, 39, 40, 41, 42, 43, 44, 45, 46, 47, 48, 49, 50, 51, 52, 53, 54, 55, 56, 57, 58, 59, 60, 61, 62, 63, 64, 65, 66, 67, 68, 69, 70, 71, 72, 73, 74, 75, 76, 77, 78, 79, 80, 81, 82, 83, 84, 85, 86, 87, 88, 89, 90, 91, 92, 93, 94, 95, 96, 97, 98, 99, 100, 101, 102, 103, 104, 105, 106, 107, 108, 109, 110, 111, 112, 113, 114, 115, 116, 117, 118, 119, 120, 121, 122, 123, 124, 125, 126, 127, 128, 129, 130, 131, 132, 133, 134, 135, 136, 137, 138, 139, 140, 141, 142, 143, 144, 145, 146, 147, 148, 149, 150, 151, 152, 153, 154, 155, 156, 157, 158, 159, 160, 161, 162, 163, 164, 165, 166, 167, 168, 169, 170, 171, 172, 173, 174, 175, 176, 177, 178, 179, 180, 181], 1.0, 'REPLACE')
_vg = ob_soldier_rocket.vertex_groups.new(name='bip_thumb_0_L')
_vg = ob_soldier_rocket.vertex_groups.new(name='bip_thumb_1_L')
_vg = ob_soldier_rocket.vertex_groups.new(name='bip_thumb_2_L')
_vg = ob_soldier_rocket.vertex_groups.new(name='bip_index_0_L')
_vg = ob_soldier_rocket.vertex_groups.new(name='bip_index_1_L')
_vg = ob_soldier_rocket.vertex_groups.new(name='bip_index_2_L')
_vg = ob_soldier_rocket.vertex_groups.new(name='bip_middle_0_L')
_vg = ob_soldier_rocket.vertex_groups.new(name='bip_middle_1_L')
_vg = ob_soldier_rocket.vertex_groups.new(name='bip_middle_2_L')
_vg = ob_soldier_rocket.vertex_groups.new(name='bip_ring_0_L')
_vg = ob_soldier_rocket.vertex_groups.new(name='bip_ring_1_L')
_vg = ob_soldier_rocket.vertex_groups.new(name='bip_ring_2_L')
_vg = ob_soldier_rocket.vertex_groups.new(name='bip_pinky_0_L')
_vg = ob_soldier_rocket.vertex_groups.new(name='bip_pinky_1_L')
_vg = ob_soldier_rocket.vertex_groups.new(name='bip_pinky_2_L')
_vg = ob_soldier_rocket.vertex_groups.new(name='bip_collar_R')
_vg = ob_soldier_rocket.vertex_groups.new(name='bip_upperArm_R')
_vg = ob_soldier_rocket.vertex_groups.new(name='bip_lowerArm_R')
_vg = ob_soldier_rocket.vertex_groups.new(name='bip_hand_R')
_vg = ob_soldier_rocket.vertex_groups.new(name='effect_hand_R')
_vg = ob_soldier_rocket.vertex_groups.new(name='weapon_bone')
_vg = ob_soldier_rocket.vertex_groups.new(name='handle_bone')
_vg = ob_soldier_rocket.vertex_groups.new(name='weapon_bone_1')
_vg = ob_soldier_rocket.vertex_groups.new(name='bip_thumb_0_R')
_vg = ob_soldier_rocket.vertex_groups.new(name='bip_thumb_1_R')
_vg = ob_soldier_rocket.vertex_groups.new(name='bip_thumb_2_R')
_vg = ob_soldier_rocket.vertex_groups.new(name='bip_index_0_R')
_vg = ob_soldier_rocket.vertex_groups.new(name='bip_index_1_R')
_vg = ob_soldier_rocket.vertex_groups.new(name='bip_index_2_R')
_vg = ob_soldier_rocket.vertex_groups.new(name='bip_middle_0_R')
_vg = ob_soldier_rocket.vertex_groups.new(name='bip_middle_1_R')
_vg = ob_soldier_rocket.vertex_groups.new(name='bip_middle_2_R')
_vg = ob_soldier_rocket.vertex_groups.new(name='bip_ring_0_R')
_vg = ob_soldier_rocket.vertex_groups.new(name='bip_ring_1_R')
_vg = ob_soldier_rocket.vertex_groups.new(name='bip_ring_2_R')
_vg = ob_soldier_rocket.vertex_groups.new(name='bip_pinky_0_R')
_vg = ob_soldier_rocket.vertex_groups.new(name='bip_pinky_1_R')
_vg = ob_soldier_rocket.vertex_groups.new(name='bip_pinky_2_R')
_vg = ob_soldier_rocket.vertex_groups.new(name='prp_coatCollar_L')
_vg = ob_soldier_rocket.vertex_groups.new(name='prp_coatCollar_R')
_vg = ob_soldier_rocket.vertex_groups.new(name='prp_coatCollar_back')
_vg = ob_soldier_rocket.vertex_groups.new(name='medal_bone')
_vg = ob_soldier_rocket.vertex_groups.new(name='prp_grenade_top')
_vg = ob_soldier_rocket.vertex_groups.new(name='prp_grenade_bottom')
_vg = ob_soldier_rocket.vertex_groups.new(name='bip_hip_L')
_vg = ob_soldier_rocket.vertex_groups.new(name='bip_knee_L')
_vg = ob_soldier_rocket.vertex_groups.new(name='bip_foot_L')
_vg = ob_soldier_rocket.vertex_groups.new(name='bip_toe_L')
_vg = ob_soldier_rocket.vertex_groups.new(name='bip_hip_R')
_vg = ob_soldier_rocket.vertex_groups.new(name='bip_knee_R')
_vg = ob_soldier_rocket.vertex_groups.new(name='bip_foot_R')
_vg = ob_soldier_rocket.vertex_groups.new(name='bip_toe_R')
_vg = ob_soldier_rocket.vertex_groups.new(name='mvm')
_vg = ob_soldier_rocket.vertex_groups.new(name='prp_coat_front_L')
_vg = ob_soldier_rocket.vertex_groups.new(name='prp_coat_front_1_L')
_vg = ob_soldier_rocket.vertex_groups.new(name='prp_coat_front_R')
_vg = ob_soldier_rocket.vertex_groups.new(name='prp_coat_front_1_R')
_vg = ob_soldier_rocket.vertex_groups.new(name='prp_coat_back_L')
_vg = ob_soldier_rocket.vertex_groups.new(name='prp_coat_back_1_L')
_vg = ob_soldier_rocket.vertex_groups.new(name='prp_coat_back_R')
_vg = ob_soldier_rocket.vertex_groups.new(name='prp_coat_back_1_R')
_vg = ob_soldier_rocket.vertex_groups.new(name='prp_pack_L')
_vg = ob_soldier_rocket.vertex_groups.new(name='prp_pack_R')
_vg = ob_soldier_rocket.vertex_groups.new(name='prp_pack_back')
_m = ob_soldier_rocket.modifiers.new('Armature', 'ARMATURE')

# ---- collection membership
col_collection_1.objects.link(ob_soldier_rocket)

# ---- scene / render settings (as saved in the file)
scene.frame_start = 1; scene.frame_end = 250; scene.frame_set(0)
scene.render.engine = 'BLENDER_EEVEE_NEXT'
scene.render.resolution_percentage = 50
scene.render.dither_intensity = 0.0
scene.cycles.use_denoising = False
scene.cycles.samples = 10
scene.cycles.sampling_pattern = 'TABULATED_SOBOL'
scene.cycles.light_sampling_threshold = 0.0
scene.cycles.use_adaptive_sampling = False
scene.cycles.use_light_tree = False
scene.cycles.blur_glossy = 0.0
scene.cycles.pixel_filter_type = 'GAUSSIAN'
scene.cycles.sample_clamp_indirect = 0.0
scene.view_settings.view_transform = 'Standard'
bpy.context.view_layer.update()

# ---- added for rendering (the .blend has no active camera and no usable light): camera, sun
cam_auto = bpy.data.cameras.new('AutoCamera')
cam_auto.lens = 50.0
cam_auto.sensor_width = 36.0
cam_auto.clip_end = 1000.0
ob_auto_camera = bpy.data.objects.new('AutoCamera', cam_auto)
scene.collection.objects.link(ob_auto_camera)
ob_auto_camera.location = (20.1152, -25.194, 17.948)
ob_auto_camera.rotation_euler = (1.09748, -7.21219e-08, 0.694738)
scene.camera = ob_auto_camera
light_auto_sun = bpy.data.lights.new('AutoSun', 'SUN')
light_auto_sun.energy = 3.0
light_auto_sun.angle = 0.0523599
ob_auto_sun = bpy.data.objects.new('AutoSun', light_auto_sun)
scene.collection.objects.link(ob_auto_sun)
ob_auto_sun.rotation_euler = (0.872665, 0.174533, 0.523599)
bpy.context.view_layer.update()

